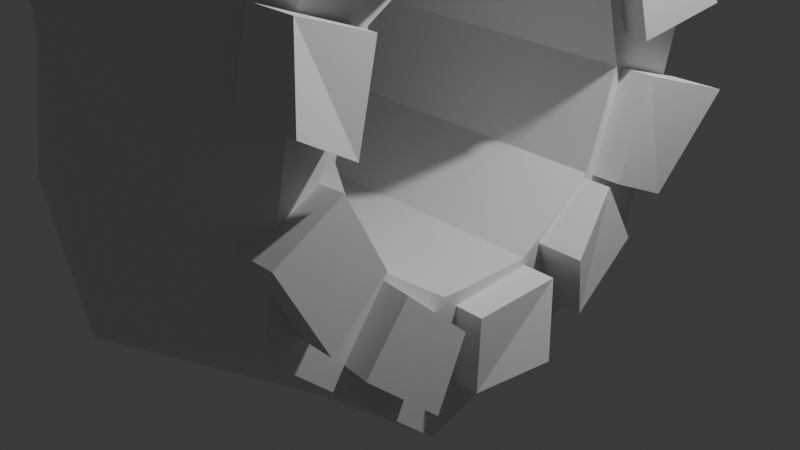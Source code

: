 # Source: stone_w_signals.blend  (saved by Blender 4.4.32; exported with 4.5.12 LTS)
import bpy
from mathutils import Matrix  # noqa: F401  (used for matrix-valued properties, if any)

bpy.ops.wm.read_factory_settings(use_empty=True)
scene = bpy.context.scene
scene.name = 'Scene'

# ---- collections
col_collection = bpy.data.collections.new('Collection'); scene.collection.children.link(col_collection)

# ---- materials (node trees are filled in below, after node groups)
mat_material = bpy.data.materials.new('Material')
mat_material.alpha_threshold = 0.0
mat_material.use_transparent_shadow = False
mat_material.roughness = 0.5
mat_material.line_color = (0.0, 0.0, 0.0, 1.0)

# ---- material node trees
mat_material.use_nodes = True; mat_material.node_tree.nodes.clear()
_N = mat_material.node_tree.nodes; _L = mat_material.node_tree.links
n0 = _N.new('ShaderNodeOutputMaterial'); n0.name = 'Material Output'; n0.location = (300, 300)
n1 = _N.new('ShaderNodeBsdfPrincipled'); n1.name = 'Principled BSDF'; n1.location = (10, 300)
n1.inputs[3].default_value = 1.45
_L.new(n1.outputs[0], n0.inputs[0])
n0.is_active_output = True

# ---- world
world_world = bpy.data.worlds.new('World'); scene.world = world_world
world_world.use_nodes = True; world_world.node_tree.nodes.clear()
_N = world_world.node_tree.nodes; _L = world_world.node_tree.links
n0 = _N.new('ShaderNodeOutputWorld'); n0.name = 'World Output'; n0.location = (300, 300)
n1 = _N.new('ShaderNodeBackground'); n1.name = 'Background'; n1.location = (10, 300)
n1.inputs[0].default_value = (0.05088, 0.05088, 0.05088, 1.0)
_L.new(n1.outputs[0], n0.inputs[0])
n0.is_active_output = True
world_world.color = (0.05088, 0.05088, 0.05088)
world_world.use_sun_shadow = False
world_world.sun_shadow_jitter_overblur = 0.0

# ---- cameras
cam_camera = bpy.data.cameras.new('Camera')
cam_camera.clip_end = 100.0
cam_camera.ortho_scale = 7.314

# ---- lights
light_light = bpy.data.lights.new('Light', 'POINT')
light_light.transmission_factor = 0.0
light_light.use_soft_falloff = False
light_light.energy = 1000.0
light_light.shadow_soft_size = 0.1
light_light.shadow_maximum_resolution = 0.006
light_light.use_absolute_resolution = True

# ---- meshes
me_cube = bpy.data.meshes.new('Cube')
me_cube.from_pydata([(1.678, -2.945, 0.4238), (1.711, -1.198, 6.757), (1.679, 1.475, -0.1964), (1.679, 2.63, 6.128), (-1.545, -3.014, 0.882), (-1.664, -1.103, 7.083), (-1.5, 1.503, 0.06102), (-1.706, 2.92, 6.298), (-1.544, 0.5747, 7.488), (1.679, -1.163, -1.201), (-1.266, -1.077, -0.3669), (1.706, 0.4176, 7.222), (1.697, -2.396, 3.57), (-2.037, 2.894, 2.746), (1.701, 2.204, 2.826), (-2.133, -2.31, 3.703), (1.86, -0.4046, 3.58), (-0.003342, -1.411, 7.456), (0.0618, 1.85, -0.6508), (-0.003973, 3.237, 7.057), (0.005559, -3.441, 0.07633), (0.0338, 0.6548, 8.335), (0.1065, -1.209, -1.515), (-0.3239, -3.442, 3.801), (-0.1193, 3.445, 2.868), (-1.427, -1.096, 0.2628), (-1.432, -0.8731, 0.2629), (-1.732, -2.133, 1.541), (-1.562, -1.91, 0.8553), (-2.153, -1.096, 3.365), (-1.778, -2.222, 1.814), (-1.983, -1.91, 2.773), (-2.18, -0.7173, 3.365), (1.742, 0.818, 1.124), (1.732, 0.7252, 0.8388), (1.849, -0.2879, 3.345), (1.721, -0.08924, 0.247), (1.851, -0.4418, 3.345), (1.734, -0.9332, 0.2469), (1.744, 1.036, 1.796), (1.781, 0.7252, 2.754), (1.838, -0.08924, 3.345), (1.689, -2.222, 1.797), (1.692, -2.064, 2.283), (1.686, -1.639, 0.6421), (1.685, -1.91, 0.839), (1.798, -1.096, 3.345), (1.721, -1.096, 0.247), (1.716, -1.91, 2.754), (-1.632, 0.8083, 1.111), (-1.584, 0.7252, 0.8554), (-1.434, -0.08924, 0.2629), (-1.422, -0.2742, 0.2628), (-1.817, 1.036, 1.814), (-2.079, 0.7252, 2.773), (-2.198, 0.1614, 3.183), (-2.198, 0.1046, 3.225), (-2.196, 0.08385, 3.24), (-2.177, -0.08924, 3.365)], [], [(22, 10, 6, 18), (24, 18, 6, 13), (25, 26, 10, 4, 15, 32, 29, 31, 30, 27, 28), (21, 11, 3, 19), (38, 9, 2, 14, 16, 37, 35, 41, 40, 39, 33, 34, 36), (23, 20, 0, 12), (37, 16, 12, 0, 9, 38, 47, 44, 45, 42, 43, 48, 46), (17, 1, 11, 21), (54, 55, 13, 6, 10, 26, 52, 51, 50, 49, 53), (20, 4, 10, 22), (8, 7, 13, 55, 56, 57), (1, 12, 16, 11), (17, 23, 12, 1), (11, 16, 14, 3), (8, 57, 58, 32, 15, 5), (19, 24, 13, 7), (3, 14, 24, 19), (5, 15, 23, 17), (0, 20, 22, 9), (5, 17, 21, 8), (15, 4, 20, 23), (8, 21, 19, 7), (14, 2, 18, 24), (9, 22, 18, 2), (34, 33, 39, 53, 49, 50), (36, 34, 50, 51), (36, 51, 52, 26, 25, 47, 38), (47, 25, 28, 45, 44), (45, 28, 27, 30, 42), (42, 30, 31, 48, 43), (48, 31, 29, 46), (46, 29, 32, 58, 41, 35, 37), (55, 54, 40, 41, 58, 57, 56), (39, 40, 54, 53)])
_uv = me_cube.uv_layers.new(name='UVMap')
_uv.uv.foreach_set('vector', [0.75, 0.625, 0.875, 0.625, 0.875, 0.75, 0.75, 0.75, 0.5, 0.875, 0.625, 0.875, 0.625, 1.0, 0.5, 1.0, 0.6063, 0.1366, 0.6029, 0.125, 0.625, 0.125, 0.625, 0.25, 0.5, 0.25, 0.5, 0.1667, 0.5029, 0.1853, 0.5326, 0.2176, 0.5737, 0.2205, 0.5821, 0.2119, 0.6023, 0.1897, 0.25, 0.625, 0.375, 0.625, 0.375, 0.75, 0.25, 0.75, 0.5871, 0.625, 0.625, 0.625, 0.625, 0.75, 0.5, 0.75, 0.5, 0.625, 0.5061, 0.625, 0.5055, 0.6322, 0.5041, 0.6413, 0.5153, 0.6835, 0.5452, 0.7068, 0.5689, 0.7031, 0.5786, 0.7014, 0.5926, 0.6666, 0.5, 0.375, 0.625, 0.375, 0.625, 0.5, 0.5, 0.5, 0.5061, 0.625, 0.5, 0.625, 0.5, 0.5, 0.625, 0.5, 0.625, 0.625, 0.5871, 0.625, 0.5896, 0.6149, 0.5891, 0.5775, 0.5887, 0.5589, 0.5636, 0.5298, 0.5451, 0.5345, 0.5278, 0.5391, 0.5071, 0.584, 0.25, 0.5, 0.375, 0.5, 0.375, 0.625, 0.25, 0.625, 0.5122, 0.0908, 0.5, 0.1213, 0.5, 0.0, 0.625, 0.0, 0.625, 0.125, 0.6029, 0.125, 0.6062, 0.0949, 0.6071, 0.08556, 0.5875, 0.0559, 0.5774, 0.05685, 0.5485, 0.06002, 0.75, 0.5, 0.875, 0.5, 0.875, 0.625, 0.75, 0.625, 0.375, 0.125, 0.375, 0.0, 0.5, 0.0, 0.5, 0.1213, 0.499, 0.124, 0.4987, 0.125, 0.375, 0.5, 0.5, 0.5, 0.5, 0.625, 0.375, 0.625, 0.375, 0.375, 0.5, 0.375, 0.5, 0.5, 0.375, 0.5, 0.375, 0.625, 0.5, 0.625, 0.5, 0.75, 0.375, 0.75, 0.375, 0.125, 0.4987, 0.125, 0.496, 0.135, 0.5, 0.1667, 0.5, 0.25, 0.375, 0.25, 0.375, 0.875, 0.5, 0.875, 0.5, 1.0, 0.375, 1.0, 0.375, 0.75, 0.5, 0.75, 0.5, 0.875, 0.375, 0.875, 0.375, 0.25, 0.5, 0.25, 0.5, 0.375, 0.375, 0.375, 0.625, 0.5, 0.75, 0.5, 0.75, 0.625, 0.625, 0.625, 0.125, 0.5, 0.25, 0.5, 0.25, 0.625, 0.125, 0.625, 0.5, 0.25, 0.625, 0.25, 0.625, 0.375, 0.5, 0.375, 0.125, 0.625, 0.25, 0.625, 0.25, 0.75, 0.125, 0.75, 0.5, 0.75, 0.625, 0.75, 0.625, 0.875, 0.5, 0.875, 0.625, 0.625, 0.75, 0.625, 0.75, 0.75, 0.625, 0.75, 0.9, 0.8475, 0.9298, 0.848, 1.0, 0.8479, 1.0, 0.6683, 0.9267, 0.6778, 0.9, 0.6803, 0.8, 0.8471, 0.9, 0.8475, 0.9, 0.6803, 0.8, 0.6881, 0.8, 0.8471, 0.8, 0.6881, 0.7816, 0.6886, 0.7221, 0.6882, 0.7, 0.6884, 0.7, 0.8471, 0.7162, 0.8478, 0.7, 0.8471, 0.7, 0.6884, 0.6, 0.6815, 0.6, 0.8452, 0.6333, 0.8453, 0.6, 0.8452, 0.6, 0.6815, 0.5285, 0.6727, 0.5, 0.6703, 0.5, 0.8451, 0.5, 0.8451, 0.5, 0.6703, 0.4, 0.6597, 0.4, 0.8463, 0.4492, 0.8451, 0.4, 0.8463, 0.4, 0.6597, 0.3, 0.651, 0.3, 0.8502, 0.3, 0.8502, 0.3, 0.651, 0.2624, 0.6497, 0.2, 0.6498, 0.2, 0.8522, 0.2197, 0.8528, 0.235, 0.8529, 0.1692, 0.6488, 0.1, 0.6549, 0.1, 0.8495, 0.2, 0.8522, 0.2, 0.6498, 0.1787, 0.6489, 0.1762, 0.6488, -7.451e-08, 0.8479, 0.1, 0.8495, 0.1, 0.6549, -7.451e-08, 0.6683])
me_cube.materials.append(mat_material)
me_cube.use_mirror_vertex_groups = False
me_cube.update()
me_cube_001 = bpy.data.meshes.new('Cube.001')
me_cube_001.from_pydata([(1.521, -0.9584, 3.461), (1.521, -1.045, 4.472), (1.521, -0.2157, 3.429), (1.521, -0.04877, 4.533), (2.02, -0.9584, 3.461), (2.05, -1.045, 4.472), (2.02, -0.2157, 3.429), (2.196, -0.04877, 4.533)], [], [(0, 1, 3, 2), (2, 3, 7, 6), (6, 7, 5, 4), (4, 5, 1, 0), (2, 6, 4, 0), (7, 3, 1, 5)])
_uv = me_cube_001.uv_layers.new(name='UVMap')
_uv.uv.foreach_set('vector', [0.375, 0.0, 0.625, 0.0, 0.625, 0.25, 0.375, 0.25, 0.375, 0.25, 0.625, 0.25, 0.625, 0.5, 0.375, 0.5, 0.375, 0.5, 0.625, 0.5, 0.625, 0.75, 0.375, 0.75, 0.375, 0.75, 0.625, 0.75, 0.625, 1.0, 0.375, 1.0, 0.125, 0.5, 0.375, 0.5, 0.375, 0.75, 0.125, 0.75, 0.625, 0.5, 0.875, 0.5, 0.875, 0.75, 0.625, 0.75])
me_cube_001.update()
me_cube_002 = bpy.data.meshes.new('Cube.002')
me_cube_002.from_pydata([(1.521, 0.1719, 3.406), (1.521, 0.6701, 4.15), (1.521, 0.7428, 2.93), (1.521, 1.14, 3.569), (2.02, 0.1719, 3.406), (2.05, 0.6701, 4.15), (2.02, 0.7428, 2.93), (2.196, 1.14, 3.569)], [], [(0, 1, 3, 2), (2, 3, 7, 6), (6, 7, 5, 4), (4, 5, 1, 0), (2, 6, 4, 0), (7, 3, 1, 5)])
_uv = me_cube_002.uv_layers.new(name='UVMap')
_uv.uv.foreach_set('vector', [0.375, 0.0, 0.625, 0.0, 0.625, 0.25, 0.375, 0.25, 0.375, 0.25, 0.625, 0.25, 0.625, 0.5, 0.375, 0.5, 0.375, 0.5, 0.625, 0.5, 0.625, 0.75, 0.375, 0.75, 0.375, 0.75, 0.625, 0.75, 0.625, 1.0, 0.375, 1.0, 0.125, 0.5, 0.375, 0.5, 0.375, 0.75, 0.125, 0.75, 0.625, 0.5, 0.875, 0.5, 0.875, 0.75, 0.625, 0.75])
me_cube_002.update()
me_cube_003 = bpy.data.meshes.new('Cube.003')
me_cube_003.from_pydata([(1.993, 1.095, 2.069), (2.129, 1.948, 2.281), (2.02, 0.8365, 2.765), (2.132, 1.56, 2.918), (1.493, 1.164, 2.113), (1.598, 2.02, 2.328), (1.52, 0.9049, 2.81), (1.456, 1.652, 2.979)], [], [(0, 1, 3, 2), (2, 3, 7, 6), (6, 7, 5, 4), (4, 5, 1, 0), (2, 6, 4, 0), (7, 3, 1, 5)])
_uv = me_cube_003.uv_layers.new(name='UVMap')
_uv.uv.foreach_set('vector', [0.375, 0.0, 0.625, 0.0, 0.625, 0.25, 0.375, 0.25, 0.375, 0.25, 0.625, 0.25, 0.625, 0.5, 0.375, 0.5, 0.375, 0.5, 0.625, 0.5, 0.625, 0.75, 0.375, 0.75, 0.375, 0.75, 0.625, 0.75, 0.625, 1.0, 0.375, 1.0, 0.125, 0.5, 0.375, 0.5, 0.375, 0.75, 0.125, 0.75, 0.625, 0.5, 0.875, 0.5, 0.875, 0.75, 0.625, 0.75])
me_cube_003.update()
me_cube_004 = bpy.data.meshes.new('Cube.004')
me_cube_004.from_pydata([(1.596, -1.815, 3.026), (1.48, -2.299, 3.765), (1.561, -1.153, 3.36), (1.465, -1.581, 3.967), (2.095, -1.825, 3.098), (2.01, -2.309, 3.841), (2.06, -1.162, 3.433), (2.141, -1.594, 4.065)], [], [(0, 1, 3, 2), (2, 3, 7, 6), (6, 7, 5, 4), (4, 5, 1, 0), (2, 6, 4, 0), (7, 3, 1, 5)])
_uv = me_cube_004.uv_layers.new(name='UVMap')
_uv.uv.foreach_set('vector', [0.375, 0.0, 0.625, 0.0, 0.625, 0.25, 0.375, 0.25, 0.375, 0.25, 0.625, 0.25, 0.625, 0.5, 0.375, 0.5, 0.375, 0.5, 0.625, 0.5, 0.625, 0.75, 0.375, 0.75, 0.375, 0.75, 0.625, 0.75, 0.625, 1.0, 0.375, 1.0, 0.125, 0.5, 0.375, 0.5, 0.375, 0.75, 0.125, 0.75, 0.625, 0.5, 0.875, 0.5, 0.875, 0.75, 0.625, 0.75])
me_cube_004.update()
me_cube_005 = bpy.data.meshes.new('Cube.005')
me_cube_005.from_pydata([(1.521, -0.9533, 0.1085), (1.521, -0.06049, 0.1685), (1.521, -0.9812, -0.6344), (1.521, -0.2324, -0.5584), (2.02, -0.9533, 0.1085), (2.05, -0.06049, 0.1685), (2.02, -0.9812, -0.6344), (2.196, -0.2324, -0.5584)], [], [(0, 1, 3, 2), (2, 3, 7, 6), (6, 7, 5, 4), (4, 5, 1, 0), (2, 6, 4, 0), (7, 3, 1, 5)])
_uv = me_cube_005.uv_layers.new(name='UVMap')
_uv.uv.foreach_set('vector', [0.375, 0.0, 0.625, 0.0, 0.625, 0.25, 0.375, 0.25, 0.375, 0.25, 0.625, 0.25, 0.625, 0.5, 0.375, 0.5, 0.375, 0.5, 0.625, 0.5, 0.625, 0.75, 0.375, 0.75, 0.375, 0.75, 0.625, 0.75, 0.625, 1.0, 0.375, 1.0, 0.125, 0.5, 0.375, 0.5, 0.375, 0.75, 0.125, 0.75, 0.625, 0.5, 0.875, 0.5, 0.875, 0.75, 0.625, 0.75])
me_cube_005.update()
me_cube_006 = bpy.data.meshes.new('Cube.006')
me_cube_006.from_pydata([(1.993, -2.226, 0.05757), (2.129, -1.566, -0.5215), (2.02, -1.803, 0.6674), (2.132, -1.264, 0.1612), (1.493, -2.151, 0.02687), (1.598, -1.486, -0.5541), (1.52, -1.727, 0.6366), (1.456, -1.162, 0.1196)], [], [(0, 1, 3, 2), (2, 3, 7, 6), (6, 7, 5, 4), (4, 5, 1, 0), (2, 6, 4, 0), (7, 3, 1, 5)])
_uv = me_cube_006.uv_layers.new(name='UVMap')
_uv.uv.foreach_set('vector', [0.375, 0.0, 0.625, 0.0, 0.625, 0.25, 0.375, 0.25, 0.375, 0.25, 0.625, 0.25, 0.625, 0.5, 0.375, 0.5, 0.375, 0.5, 0.625, 0.5, 0.625, 0.75, 0.375, 0.75, 0.375, 0.75, 0.625, 0.75, 0.625, 1.0, 0.375, 1.0, 0.125, 0.5, 0.375, 0.5, 0.375, 0.75, 0.125, 0.75, 0.625, 0.5, 0.875, 0.5, 0.875, 0.75, 0.625, 0.75])
me_cube_006.update()
me_cube_007 = bpy.data.meshes.new('Cube.007')
me_cube_007.from_pydata([(1.521, 1.084, 0.1596), (1.521, 0.3651, -0.3733), (1.521, 0.7061, 0.7998), (1.521, 0.1171, 0.3312), (2.02, 1.084, 0.1596), (2.05, 0.3651, -0.3733), (2.02, 0.7061, 0.7998), (2.196, 0.1171, 0.3312)], [], [(0, 1, 3, 2), (2, 3, 7, 6), (6, 7, 5, 4), (4, 5, 1, 0), (2, 6, 4, 0), (7, 3, 1, 5)])
_uv = me_cube_007.uv_layers.new(name='UVMap')
_uv.uv.foreach_set('vector', [0.375, 0.0, 0.625, 0.0, 0.625, 0.25, 0.375, 0.25, 0.375, 0.25, 0.625, 0.25, 0.625, 0.5, 0.375, 0.5, 0.375, 0.5, 0.625, 0.5, 0.625, 0.75, 0.375, 0.75, 0.375, 0.75, 0.625, 0.75, 0.625, 1.0, 0.375, 1.0, 0.125, 0.5, 0.375, 0.5, 0.375, 0.75, 0.125, 0.75, 0.625, 0.5, 0.875, 0.5, 0.875, 0.75, 0.625, 0.75])
me_cube_007.update()
me_cube_008 = bpy.data.meshes.new('Cube.008')
me_cube_008.from_pydata([(1.521, -2.098, 2.807), (1.521, -2.311, 1.938), (1.521, -2.797, 3.059), (1.521, -2.952, 2.323), (2.02, -2.098, 2.807), (2.05, -2.311, 1.938), (2.02, -2.797, 3.059), (2.196, -2.952, 2.323)], [], [(0, 1, 3, 2), (2, 3, 7, 6), (6, 7, 5, 4), (4, 5, 1, 0), (2, 6, 4, 0), (7, 3, 1, 5)])
_uv = me_cube_008.uv_layers.new(name='UVMap')
_uv.uv.foreach_set('vector', [0.375, 0.0, 0.625, 0.0, 0.625, 0.25, 0.375, 0.25, 0.375, 0.25, 0.625, 0.25, 0.625, 0.5, 0.375, 0.5, 0.375, 0.5, 0.625, 0.5, 0.625, 0.75, 0.375, 0.75, 0.375, 0.75, 0.625, 0.75, 0.625, 1.0, 0.375, 1.0, 0.125, 0.5, 0.375, 0.5, 0.375, 0.75, 0.125, 0.75, 0.625, 0.5, 0.875, 0.5, 0.875, 0.75, 0.625, 0.75])
me_cube_008.update()
me_cube_009 = bpy.data.meshes.new('Cube.009')
me_cube_009.from_pydata([(1.993, -3.05, 1.334), (2.129, -2.67, 0.5419), (2.02, -2.42, 1.728), (2.132, -2.124, 1.051), (1.493, -2.992, 1.276), (1.598, -2.609, 0.4804), (1.52, -2.363, 1.67), (1.456, -2.046, 0.9726)], [], [(0, 1, 3, 2), (2, 3, 7, 6), (6, 7, 5, 4), (4, 5, 1, 0), (2, 6, 4, 0), (7, 3, 1, 5)])
_uv = me_cube_009.uv_layers.new(name='UVMap')
_uv.uv.foreach_set('vector', [0.375, 0.0, 0.625, 0.0, 0.625, 0.25, 0.375, 0.25, 0.375, 0.25, 0.625, 0.25, 0.625, 0.5, 0.375, 0.5, 0.375, 0.5, 0.625, 0.5, 0.625, 0.75, 0.375, 0.75, 0.375, 0.75, 0.625, 0.75, 0.625, 1.0, 0.375, 1.0, 0.125, 0.5, 0.375, 0.5, 0.375, 0.75, 0.125, 0.75, 0.625, 0.5, 0.875, 0.5, 0.875, 0.75, 0.625, 0.75])
me_cube_009.update()
me_cube_010 = bpy.data.meshes.new('Cube.010')
me_cube_010.from_pydata([(1.521, 0.8372, 0.7883), (1.521, 1.137, 1.758), (1.521, 1.513, 0.4786), (1.521, 2.083, 1.439), (2.02, 0.8372, 0.7883), (2.05, 1.137, 1.758), (2.02, 1.513, 0.4786), (2.196, 2.083, 1.439)], [], [(0, 1, 3, 2), (2, 3, 7, 6), (6, 7, 5, 4), (4, 5, 1, 0), (2, 6, 4, 0), (7, 3, 1, 5)])
_uv = me_cube_010.uv_layers.new(name='UVMap')
_uv.uv.foreach_set('vector', [0.375, 0.0, 0.625, 0.0, 0.625, 0.25, 0.375, 0.25, 0.375, 0.25, 0.625, 0.25, 0.625, 0.5, 0.375, 0.5, 0.375, 0.5, 0.625, 0.5, 0.625, 0.75, 0.375, 0.75, 0.375, 0.75, 0.625, 0.75, 0.625, 1.0, 0.375, 1.0, 0.125, 0.5, 0.375, 0.5, 0.375, 0.75, 0.125, 0.75, 0.625, 0.5, 0.875, 0.5, 0.875, 0.75, 0.625, 0.75])
me_cube_010.update()
me_torus = bpy.data.meshes.new('Torus')
me_torus.from_pydata([(-0.2391, 3.409, 4.681), (-0.5316, 3.496, 4.683), (-0.4605, 3.199, 4.679), (-1.526, 3.11, 3.918), (-1.432, 3.286, 4.149), (-1.361, 2.989, 4.145), (-1.522, 3.092, 5.444), (-1.43, 3.274, 5.217), (-1.358, 2.977, 5.213)], [], [(0, 3, 4, 1), (1, 4, 5, 2), (2, 5, 3, 0), (3, 6, 7, 4), (4, 7, 8, 5), (5, 8, 6, 3), (6, 0, 1, 7), (7, 1, 2, 8), (8, 2, 0, 6)])
_uv = me_torus.uv_layers.new(name='UVMap')
_uv.uv.foreach_set('vector', [0.6667, 0.6667, 1.0, 0.6667, 1.0, 1.0, 0.6667, 1.0, 0.6667, 0.0, 1.0, 0.0, 1.0, 0.3333, 0.6667, 0.3333, 0.6667, 0.3333, 1.0, 0.3333, 1.0, 0.6667, 0.6667, 0.6667, 0.0, 0.6667, 0.3333, 0.6667, 0.3333, 1.0, 0.0, 1.0, 0.0, 0.0, 0.3333, 0.0, 0.3333, 0.3333, 0.0, 0.3333, 0.0, 0.3333, 0.3333, 0.3333, 0.3333, 0.6667, 0.0, 0.6667, 0.3333, 0.6667, 0.6667, 0.6667, 0.6667, 1.0, 0.3333, 1.0, 0.3333, 0.0, 0.6667, 0.0, 0.6667, 0.3333, 0.3333, 0.3333, 0.3333, 0.3333, 0.6667, 0.3333, 0.6667, 0.6667, 0.3333, 0.6667])
me_torus.update()

# ---- objects
ob_rock = bpy.data.objects.new('Rock', me_cube)
ob_light = bpy.data.objects.new('Light', light_light)
ob_camera = bpy.data.objects.new('Camera', cam_camera)
ob_signal_stone = bpy.data.objects.new('signal stone', me_cube_001)
ob_signal_stone_001 = bpy.data.objects.new('signal stone.001', me_cube_002)
ob_signal_stone_002 = bpy.data.objects.new('signal stone.002', me_cube_003)
ob_signal_stone_003 = bpy.data.objects.new('signal stone.003', me_cube_004)
ob_signal_stone_004 = bpy.data.objects.new('signal stone.004', me_cube_005)
ob_signal_stone_005 = bpy.data.objects.new('signal stone.005', me_cube_006)
ob_signal_stone_006 = bpy.data.objects.new('signal stone.006', me_cube_007)
ob_signal_stone_007 = bpy.data.objects.new('signal stone.007', me_cube_008)
ob_signal_stone_008 = bpy.data.objects.new('signal stone.008', me_cube_009)
ob_signal_stone_009 = bpy.data.objects.new('signal stone.009', me_cube_010)
ob_target = bpy.data.objects.new('target', me_torus)

# ---- transforms, parenting, visibility, modifiers, constraints
ob_rock.location = (0.0, 0.0, 0.0)
ob_rock.lock_rotations_4d = False
ob_rock.empty_display_type = 'ARROWS'
ob_rock.lineart.crease_threshold = 0.0
ob_light.location = (4.076, 1.005, 5.904)
ob_light.rotation_euler = (0.6503, 0.05522, 1.866)
ob_light.lock_rotations_4d = False
ob_light.empty_display_type = 'ARROWS'
ob_light.color = (0.0, 0.0, 0.0, 0.0)
ob_light.lineart.crease_threshold = 0.0
ob_camera.location = (7.359, -6.926, 4.958)
ob_camera.rotation_euler = (1.109, 0.0, 0.8149)
ob_camera.lock_rotations_4d = False
ob_camera.empty_display_type = 'ARROWS'
ob_camera.color = (0.0, 0.0, 0.0, 0.0)
ob_camera.display_type = 'WIRE'
ob_camera.lineart.crease_threshold = 0.0
ob_signal_stone.location = (0.0, 0.0, 0.0)
ob_signal_stone_001.location = (0.0, 0.0, 0.0)
ob_signal_stone_002.location = (0.0, 0.0, 0.0)
ob_signal_stone_003.location = (0.0, 0.0, 0.0)
ob_signal_stone_004.location = (0.0, 0.0, 0.0)
ob_signal_stone_005.location = (0.0, 0.0, 0.0)
ob_signal_stone_006.location = (0.0, 0.0, 0.0)
ob_signal_stone_007.location = (0.0, 0.0, 0.0)
ob_signal_stone_008.location = (0.0, 0.0, 0.0)
ob_signal_stone_009.location = (0.0, 0.0, 0.0)
ob_target.location = (0.0, 0.0, 0.0)

# ---- collection membership
col_collection.objects.link(ob_rock)
col_collection.objects.link(ob_light)
col_collection.objects.link(ob_camera)
col_collection.objects.link(ob_signal_stone)
col_collection.objects.link(ob_signal_stone_001)
col_collection.objects.link(ob_signal_stone_002)
col_collection.objects.link(ob_signal_stone_003)
col_collection.objects.link(ob_signal_stone_004)
col_collection.objects.link(ob_signal_stone_005)
col_collection.objects.link(ob_signal_stone_006)
col_collection.objects.link(ob_signal_stone_007)
col_collection.objects.link(ob_signal_stone_008)
col_collection.objects.link(ob_signal_stone_009)
col_collection.objects.link(ob_target)

# ---- scene / render settings (as saved in the file)
scene.camera = ob_camera
scene.frame_start = 1; scene.frame_end = 250; scene.frame_set(1)
scene.render.engine = 'BLENDER_EEVEE_NEXT'
bpy.context.view_layer.update()
